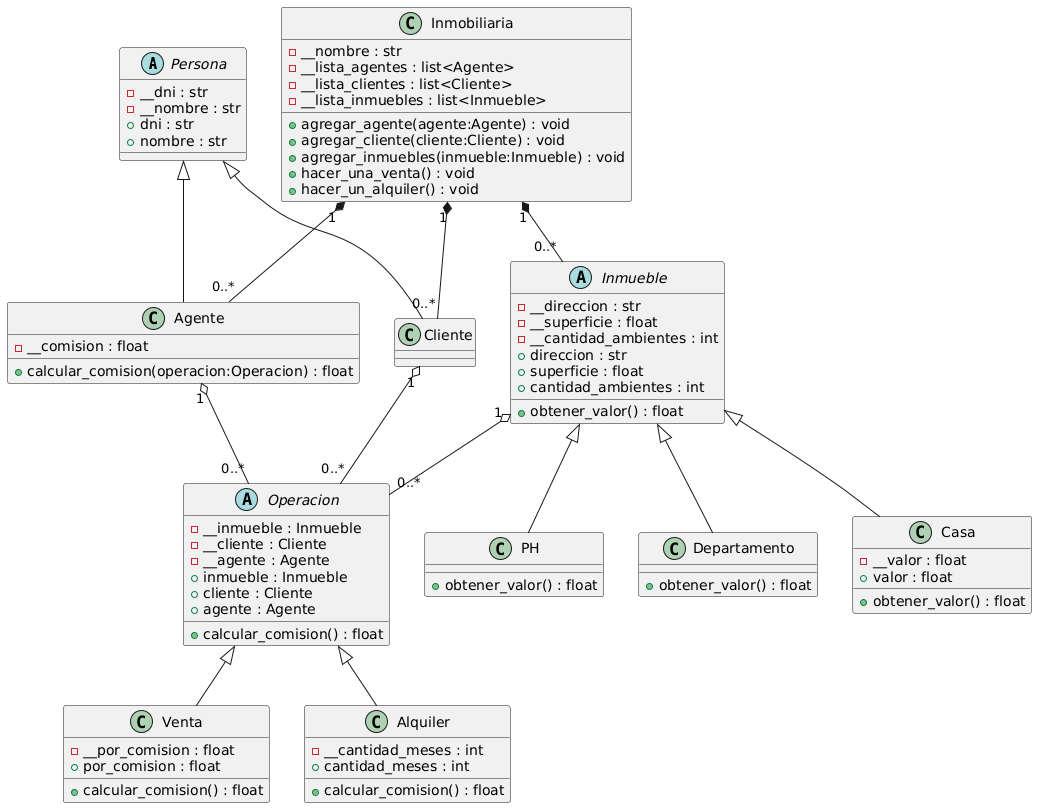

The diagram above was rendered by PlantUML. Its source (embedded in the PNG):
@startuml
' =========================
' CLASES PERSONAS
' =========================
abstract class Persona {
    - __dni : str
    - __nombre : str
    + dni : str
    + nombre : str
}

class Agente {
    - __comision : float
    + calcular_comision(operacion:Operacion) : float
}

class Cliente {
}

Persona <|-- Agente
Persona <|-- Cliente

' =========================
' CLASES OPERACIONES
' =========================
abstract class Operacion {
    - __inmueble : Inmueble
    - __cliente : Cliente
    - __agente : Agente
    + inmueble : Inmueble
    + cliente : Cliente
    + agente : Agente
    + calcular_comision() : float
}

class Venta {
    - __por_comision : float
    + por_comision : float
    + calcular_comision() : float
}

class Alquiler {
    - __cantidad_meses : int
    + cantidad_meses : int
    + calcular_comision() : float
}

Operacion <|-- Venta
Operacion <|-- Alquiler

' =========================
' CLASES INMUEBLES
' =========================
abstract class Inmueble {
    - __direccion : str
    - __superficie : float
    - __cantidad_ambientes : int
    + direccion : str
    + superficie : float
    + cantidad_ambientes : int
    + obtener_valor() : float
}

class PH {
    + obtener_valor() : float
}

class Departamento {
    + obtener_valor() : float
}

class Casa {
    - __valor : float
    + valor : float
    + obtener_valor() : float
}

Inmueble <|-- PH
Inmueble <|-- Departamento
Inmueble <|-- Casa

' =========================
' CLASE INMOBILIARIA
' =========================
class Inmobiliaria {
    - __nombre : str
    - __lista_agentes : list<Agente>
    - __lista_clientes : list<Cliente>
    - __lista_inmuebles : list<Inmueble>
    + agregar_agente(agente:Agente) : void
    + agregar_cliente(cliente:Cliente) : void
    + agregar_inmuebles(inmueble:Inmueble) : void
    + hacer_una_venta() : void
    + hacer_un_alquiler() : void
}

' =========================
' RELACIONES ENTRE CLASES
' =========================
Agente "1" o-- "0..*" Operacion
Cliente "1" o-- "0..*" Operacion
Inmueble "1" o-- "0..*" Operacion

Inmobiliaria "1" *-- "0..*" Agente
Inmobiliaria "1" *-- "0..*" Cliente
Inmobiliaria "1" *-- "0..*" Inmueble
@enduml